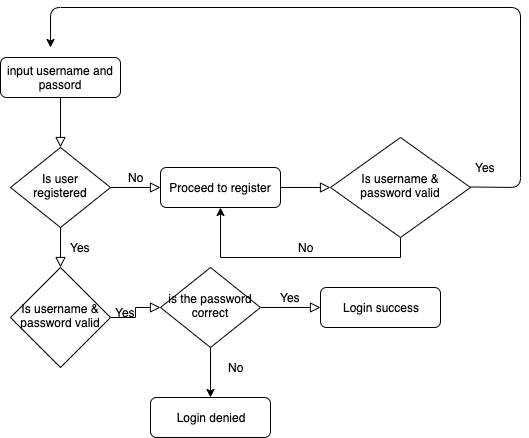

The diagram above was exported from draw.io. Its source (the exported page's mxGraphModel, read from the mxfile embedded in the PNG):
<mxGraphModel dx="946" dy="542" grid="1" gridSize="10" guides="1" tooltips="1" connect="1" arrows="1" fold="1" page="1" pageScale="1" pageWidth="827" pageHeight="1169" math="0" shadow="0">
  <root>
    <mxCell id="WIyWlLk6GJQsqaUBKTNV-0" />
    <mxCell id="WIyWlLk6GJQsqaUBKTNV-1" parent="WIyWlLk6GJQsqaUBKTNV-0" />
    <mxCell id="WIyWlLk6GJQsqaUBKTNV-2" value="" style="rounded=0;html=1;jettySize=auto;orthogonalLoop=1;fontSize=11;endArrow=block;endFill=0;endSize=8;strokeWidth=1;shadow=0;labelBackgroundColor=none;edgeStyle=orthogonalEdgeStyle;" parent="WIyWlLk6GJQsqaUBKTNV-1" source="WIyWlLk6GJQsqaUBKTNV-3" target="WIyWlLk6GJQsqaUBKTNV-6" edge="1">
      <mxGeometry relative="1" as="geometry" />
    </mxCell>
    <mxCell id="WIyWlLk6GJQsqaUBKTNV-3" value="input username and passord" style="rounded=1;whiteSpace=wrap;html=1;fontSize=12;glass=0;strokeWidth=1;shadow=0;" parent="WIyWlLk6GJQsqaUBKTNV-1" vertex="1">
      <mxGeometry x="160" y="80" width="120" height="40" as="geometry" />
    </mxCell>
    <mxCell id="WIyWlLk6GJQsqaUBKTNV-4" value="Yes" style="rounded=0;html=1;jettySize=auto;orthogonalLoop=1;fontSize=11;endArrow=block;endFill=0;endSize=8;strokeWidth=1;shadow=0;labelBackgroundColor=none;edgeStyle=orthogonalEdgeStyle;" parent="WIyWlLk6GJQsqaUBKTNV-1" source="WIyWlLk6GJQsqaUBKTNV-6" target="WIyWlLk6GJQsqaUBKTNV-10" edge="1">
      <mxGeometry y="20" relative="1" as="geometry">
        <mxPoint as="offset" />
      </mxGeometry>
    </mxCell>
    <mxCell id="WIyWlLk6GJQsqaUBKTNV-5" value="No" style="edgeStyle=orthogonalEdgeStyle;rounded=0;html=1;jettySize=auto;orthogonalLoop=1;fontSize=11;endArrow=block;endFill=0;endSize=8;strokeWidth=1;shadow=0;labelBackgroundColor=none;" parent="WIyWlLk6GJQsqaUBKTNV-1" source="WIyWlLk6GJQsqaUBKTNV-6" target="WIyWlLk6GJQsqaUBKTNV-7" edge="1">
      <mxGeometry y="10" relative="1" as="geometry">
        <mxPoint as="offset" />
      </mxGeometry>
    </mxCell>
    <mxCell id="WIyWlLk6GJQsqaUBKTNV-6" value="Is user registered" style="rhombus;whiteSpace=wrap;html=1;shadow=0;fontFamily=Helvetica;fontSize=12;align=center;strokeWidth=1;spacing=6;spacingTop=-4;" parent="WIyWlLk6GJQsqaUBKTNV-1" vertex="1">
      <mxGeometry x="170" y="170" width="100" height="80" as="geometry" />
    </mxCell>
    <mxCell id="WIyWlLk6GJQsqaUBKTNV-7" value="Proceed to register" style="rounded=1;whiteSpace=wrap;html=1;fontSize=12;glass=0;strokeWidth=1;shadow=0;" parent="WIyWlLk6GJQsqaUBKTNV-1" vertex="1">
      <mxGeometry x="320" y="190" width="120" height="40" as="geometry" />
    </mxCell>
    <mxCell id="WIyWlLk6GJQsqaUBKTNV-9" value="Yes" style="edgeStyle=orthogonalEdgeStyle;rounded=0;html=1;jettySize=auto;orthogonalLoop=1;fontSize=11;endArrow=block;endFill=0;endSize=8;strokeWidth=1;shadow=0;labelBackgroundColor=none;" parent="WIyWlLk6GJQsqaUBKTNV-1" source="WIyWlLk6GJQsqaUBKTNV-10" edge="1">
      <mxGeometry y="10" relative="1" as="geometry">
        <mxPoint as="offset" />
        <mxPoint x="320" y="330" as="targetPoint" />
      </mxGeometry>
    </mxCell>
    <mxCell id="WIyWlLk6GJQsqaUBKTNV-10" value="Is username &amp;amp; password valid" style="rhombus;whiteSpace=wrap;html=1;shadow=0;fontFamily=Helvetica;fontSize=12;align=center;strokeWidth=1;spacing=6;spacingTop=-4;" parent="WIyWlLk6GJQsqaUBKTNV-1" vertex="1">
      <mxGeometry x="170" y="290" width="100" height="100" as="geometry" />
    </mxCell>
    <mxCell id="lD1FL_5T-I22Gxbn-Ava-0" value="is the password correct" style="rhombus;whiteSpace=wrap;html=1;shadow=0;fontFamily=Helvetica;fontSize=12;align=center;strokeWidth=1;spacing=6;spacingTop=-4;" vertex="1" parent="WIyWlLk6GJQsqaUBKTNV-1">
      <mxGeometry x="320" y="290" width="100" height="80" as="geometry" />
    </mxCell>
    <mxCell id="lD1FL_5T-I22Gxbn-Ava-1" value="" style="endArrow=classic;html=1;exitX=0.5;exitY=1;exitDx=0;exitDy=0;" edge="1" parent="WIyWlLk6GJQsqaUBKTNV-1" source="lD1FL_5T-I22Gxbn-Ava-0">
      <mxGeometry width="50" height="50" relative="1" as="geometry">
        <mxPoint x="160" y="440" as="sourcePoint" />
        <mxPoint x="370" y="420" as="targetPoint" />
      </mxGeometry>
    </mxCell>
    <mxCell id="lD1FL_5T-I22Gxbn-Ava-2" value="No" style="text;html=1;align=center;verticalAlign=middle;resizable=0;points=[];autosize=1;" vertex="1" parent="WIyWlLk6GJQsqaUBKTNV-1">
      <mxGeometry x="380" y="380" width="30" height="20" as="geometry" />
    </mxCell>
    <mxCell id="lD1FL_5T-I22Gxbn-Ava-3" value="Login denied" style="rounded=1;whiteSpace=wrap;html=1;fontSize=12;glass=0;strokeWidth=1;shadow=0;" vertex="1" parent="WIyWlLk6GJQsqaUBKTNV-1">
      <mxGeometry x="310" y="420" width="120" height="40" as="geometry" />
    </mxCell>
    <mxCell id="lD1FL_5T-I22Gxbn-Ava-4" value="Yes" style="edgeStyle=orthogonalEdgeStyle;rounded=0;html=1;jettySize=auto;orthogonalLoop=1;fontSize=11;endArrow=block;endFill=0;endSize=8;strokeWidth=1;shadow=0;labelBackgroundColor=none;exitX=1;exitY=0.5;exitDx=0;exitDy=0;" edge="1" parent="WIyWlLk6GJQsqaUBKTNV-1" source="lD1FL_5T-I22Gxbn-Ava-0">
      <mxGeometry y="10" relative="1" as="geometry">
        <mxPoint as="offset" />
        <mxPoint x="280" y="340" as="sourcePoint" />
        <mxPoint x="480" y="330" as="targetPoint" />
      </mxGeometry>
    </mxCell>
    <mxCell id="lD1FL_5T-I22Gxbn-Ava-5" value="Login success" style="rounded=1;whiteSpace=wrap;html=1;fontSize=12;glass=0;strokeWidth=1;shadow=0;" vertex="1" parent="WIyWlLk6GJQsqaUBKTNV-1">
      <mxGeometry x="480" y="310" width="120" height="40" as="geometry" />
    </mxCell>
    <mxCell id="lD1FL_5T-I22Gxbn-Ava-16" style="edgeStyle=orthogonalEdgeStyle;rounded=0;orthogonalLoop=1;jettySize=auto;html=1;exitX=0.5;exitY=1;exitDx=0;exitDy=0;entryX=0.5;entryY=1;entryDx=0;entryDy=0;" edge="1" parent="WIyWlLk6GJQsqaUBKTNV-1" source="lD1FL_5T-I22Gxbn-Ava-6" target="WIyWlLk6GJQsqaUBKTNV-7">
      <mxGeometry relative="1" as="geometry" />
    </mxCell>
    <mxCell id="lD1FL_5T-I22Gxbn-Ava-6" value="Is username &amp;amp; password valid" style="rhombus;whiteSpace=wrap;html=1;shadow=0;fontFamily=Helvetica;fontSize=12;align=center;strokeWidth=1;spacing=6;spacingTop=-4;" vertex="1" parent="WIyWlLk6GJQsqaUBKTNV-1">
      <mxGeometry x="490" y="160" width="140" height="100" as="geometry" />
    </mxCell>
    <mxCell id="lD1FL_5T-I22Gxbn-Ava-7" value="" style="edgeStyle=orthogonalEdgeStyle;rounded=0;html=1;jettySize=auto;orthogonalLoop=1;fontSize=11;endArrow=block;endFill=0;endSize=8;strokeWidth=1;shadow=0;labelBackgroundColor=none;exitX=1;exitY=0.5;exitDx=0;exitDy=0;" edge="1" parent="WIyWlLk6GJQsqaUBKTNV-1" source="WIyWlLk6GJQsqaUBKTNV-7">
      <mxGeometry y="10" relative="1" as="geometry">
        <mxPoint as="offset" />
        <mxPoint x="430" y="340" as="sourcePoint" />
        <mxPoint x="490" y="210" as="targetPoint" />
      </mxGeometry>
    </mxCell>
    <mxCell id="lD1FL_5T-I22Gxbn-Ava-14" value="" style="endArrow=classic;html=1;" edge="1" parent="WIyWlLk6GJQsqaUBKTNV-1">
      <mxGeometry width="50" height="50" relative="1" as="geometry">
        <mxPoint x="630" y="209.5" as="sourcePoint" />
        <mxPoint x="210" y="70" as="targetPoint" />
        <Array as="points">
          <mxPoint x="680" y="210" />
          <mxPoint x="680" y="30" />
          <mxPoint x="210" y="30" />
        </Array>
      </mxGeometry>
    </mxCell>
    <mxCell id="lD1FL_5T-I22Gxbn-Ava-15" value="Yes" style="text;html=1;align=center;verticalAlign=middle;resizable=0;points=[];autosize=1;" vertex="1" parent="WIyWlLk6GJQsqaUBKTNV-1">
      <mxGeometry x="625" y="180" width="40" height="20" as="geometry" />
    </mxCell>
    <mxCell id="lD1FL_5T-I22Gxbn-Ava-17" value="No" style="text;html=1;align=center;verticalAlign=middle;resizable=0;points=[];autosize=1;" vertex="1" parent="WIyWlLk6GJQsqaUBKTNV-1">
      <mxGeometry x="450" y="260" width="30" height="20" as="geometry" />
    </mxCell>
  </root>
</mxGraphModel>